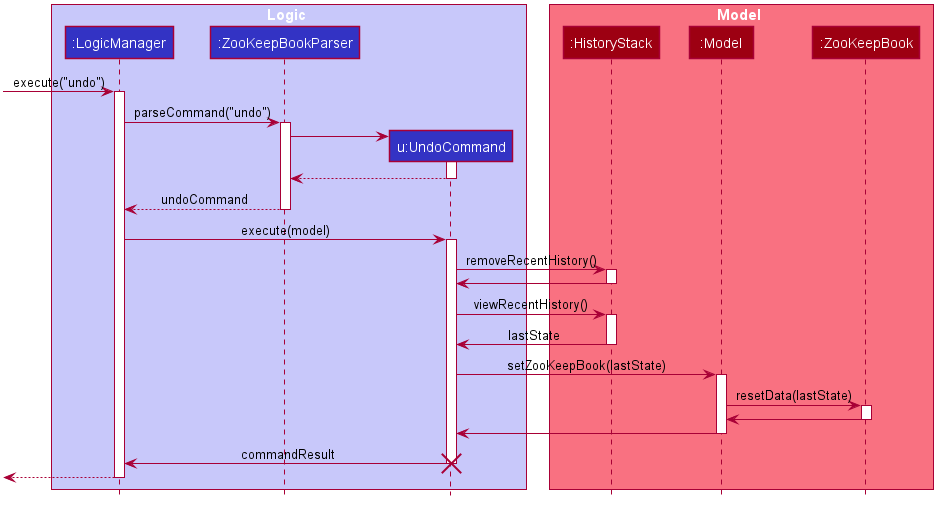

The diagram above was rendered by PlantUML. Its source (embedded in the PNG):
@startuml








skinparam BackgroundColor #FFFFFFF

skinparam Shadowing false

skinparam Class {
    FontColor #FFFFFF
    BorderThickness 1
    BorderColor #FFFFFF
    StereotypeFontColor #FFFFFF
    FontName Arial
}

skinparam Actor {
    BorderColor #000000
    Color #000000
    FontName Arial
}

skinparam Sequence {
    MessageAlign center
    BoxFontSize 15
    BoxPadding 0
    BoxFontColor #FFFFFF
    FontName Arial
}

skinparam Participant {
    FontColor #FFFFFFF
    Padding 20
}

skinparam MinClassWidth 50
skinparam ParticipantPadding 10
skinparam Shadowing false
skinparam DefaultTextAlignment center
skinparam packageStyle Rectangle

hide footbox
hide members
hide circle

box Logic #C8C8FA
participant ":LogicManager" as LogicManager #3333C4
participant ":ZooKeepBookParser" as ZooKeepBookParser #3333C4
participant "u:UndoCommand" as UndoCommand #3333C4
end box

box Model #F97181
participant ":HistoryStack" as HistoryStack #9D0012
participant ":Model" as Model #9D0012
participant ":ZooKeepBook" as ZooKeepBook #9D0012
end box
[-> LogicManager : execute("undo")
activate LogicManager

LogicManager -> ZooKeepBookParser : parseCommand("undo")
activate ZooKeepBookParser

create UndoCommand
ZooKeepBookParser -> UndoCommand
activate UndoCommand

UndoCommand --> ZooKeepBookParser
deactivate UndoCommand

ZooKeepBookParser --> LogicManager : undoCommand
deactivate ZooKeepBookParser

LogicManager -> UndoCommand : execute(model)
activate UndoCommand

UndoCommand -> HistoryStack : removeRecentHistory()
activate HistoryStack

HistoryStack -> UndoCommand
deactivate HistoryStack

UndoCommand -> HistoryStack : viewRecentHistory()
activate HistoryStack

HistoryStack -> UndoCommand : lastState
deactivate HistoryStack

UndoCommand -> Model : setZooKeepBook(lastState)
activate Model

Model -> ZooKeepBook : resetData(lastState)
activate ZooKeepBook

ZooKeepBook -> Model
deactivate ZooKeepBook

Model -> UndoCommand
deactivate Model

UndoCommand -> LogicManager : commandResult
deactivate UndoCommand

destroy UndoCommand

[<--LogicManager
deactivate LogicManager
@enduml